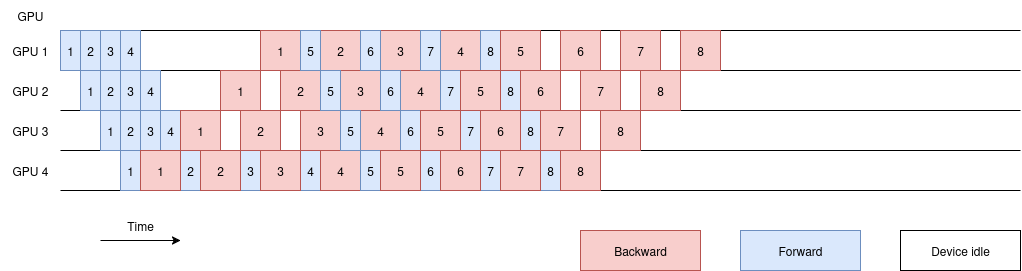

The diagram above was exported from draw.io. Its source (the exported page's mxGraphModel, read from the mxfile embedded in the PNG):
<mxGraphModel dx="2210" dy="795" grid="1" gridSize="10" guides="1" tooltips="1" connect="1" arrows="1" fold="1" page="1" pageScale="1" pageWidth="850" pageHeight="1100" math="0" shadow="0">
  <root>
    <mxCell id="0" />
    <mxCell id="1" parent="0" />
    <mxCell id="2" value="" style="endArrow=none;html=1;rounded=0;" edge="1" parent="1">
      <mxGeometry width="50" height="50" relative="1" as="geometry">
        <mxPoint x="40" y="1000" as="sourcePoint" />
        <mxPoint x="1000" y="1000" as="targetPoint" />
      </mxGeometry>
    </mxCell>
    <mxCell id="3" value="" style="endArrow=none;html=1;rounded=0;" edge="1" parent="1">
      <mxGeometry width="50" height="50" relative="1" as="geometry">
        <mxPoint x="40" y="1040" as="sourcePoint" />
        <mxPoint x="1000" y="1040" as="targetPoint" />
      </mxGeometry>
    </mxCell>
    <mxCell id="4" value="" style="endArrow=none;html=1;rounded=0;" edge="1" parent="1">
      <mxGeometry width="50" height="50" relative="1" as="geometry">
        <mxPoint x="40" y="1080" as="sourcePoint" />
        <mxPoint x="1000" y="1080" as="targetPoint" />
      </mxGeometry>
    </mxCell>
    <mxCell id="5" value="" style="endArrow=none;html=1;rounded=0;" edge="1" parent="1">
      <mxGeometry width="50" height="50" relative="1" as="geometry">
        <mxPoint x="40" y="1120" as="sourcePoint" />
        <mxPoint x="1000" y="1120" as="targetPoint" />
      </mxGeometry>
    </mxCell>
    <mxCell id="6" value="" style="endArrow=none;html=1;rounded=0;" edge="1" parent="1">
      <mxGeometry width="50" height="50" relative="1" as="geometry">
        <mxPoint x="40" y="1160" as="sourcePoint" />
        <mxPoint x="1000" y="1160" as="targetPoint" />
      </mxGeometry>
    </mxCell>
    <mxCell id="7" value="1" style="rounded=0;whiteSpace=wrap;html=1;fillColor=#dae8fc;strokeColor=#6c8ebf;" vertex="1" parent="1">
      <mxGeometry x="40" y="1000" width="20" height="40" as="geometry" />
    </mxCell>
    <mxCell id="8" value="2" style="rounded=0;whiteSpace=wrap;html=1;fillColor=#dae8fc;strokeColor=#6c8ebf;" vertex="1" parent="1">
      <mxGeometry x="60" y="1000" width="20" height="40" as="geometry" />
    </mxCell>
    <mxCell id="9" value="3" style="rounded=0;whiteSpace=wrap;html=1;fillColor=#dae8fc;strokeColor=#6c8ebf;" vertex="1" parent="1">
      <mxGeometry x="80" y="1000" width="20" height="40" as="geometry" />
    </mxCell>
    <mxCell id="10" value="4" style="rounded=0;whiteSpace=wrap;html=1;fillColor=#dae8fc;strokeColor=#6c8ebf;" vertex="1" parent="1">
      <mxGeometry x="100" y="1000" width="20" height="40" as="geometry" />
    </mxCell>
    <mxCell id="11" value="1" style="rounded=0;whiteSpace=wrap;html=1;fillColor=#dae8fc;strokeColor=#6c8ebf;" vertex="1" parent="1">
      <mxGeometry x="60" y="1040" width="20" height="40" as="geometry" />
    </mxCell>
    <mxCell id="12" value="2" style="rounded=0;whiteSpace=wrap;html=1;fillColor=#dae8fc;strokeColor=#6c8ebf;" vertex="1" parent="1">
      <mxGeometry x="80" y="1040" width="20" height="40" as="geometry" />
    </mxCell>
    <mxCell id="13" value="3" style="rounded=0;whiteSpace=wrap;html=1;fillColor=#dae8fc;strokeColor=#6c8ebf;" vertex="1" parent="1">
      <mxGeometry x="100" y="1040" width="20" height="40" as="geometry" />
    </mxCell>
    <mxCell id="14" value="4" style="rounded=0;whiteSpace=wrap;html=1;fillColor=#dae8fc;strokeColor=#6c8ebf;" vertex="1" parent="1">
      <mxGeometry x="120" y="1040" width="20" height="40" as="geometry" />
    </mxCell>
    <mxCell id="15" value="1" style="rounded=0;whiteSpace=wrap;html=1;fillColor=#dae8fc;strokeColor=#6c8ebf;" vertex="1" parent="1">
      <mxGeometry x="80" y="1080" width="20" height="40" as="geometry" />
    </mxCell>
    <mxCell id="16" value="2" style="rounded=0;whiteSpace=wrap;html=1;fillColor=#dae8fc;strokeColor=#6c8ebf;" vertex="1" parent="1">
      <mxGeometry x="100" y="1080" width="20" height="40" as="geometry" />
    </mxCell>
    <mxCell id="17" value="3" style="rounded=0;whiteSpace=wrap;html=1;fillColor=#dae8fc;strokeColor=#6c8ebf;" vertex="1" parent="1">
      <mxGeometry x="120" y="1080" width="20" height="40" as="geometry" />
    </mxCell>
    <mxCell id="18" value="4" style="rounded=0;whiteSpace=wrap;html=1;fillColor=#dae8fc;strokeColor=#6c8ebf;" vertex="1" parent="1">
      <mxGeometry x="140" y="1080" width="20" height="40" as="geometry" />
    </mxCell>
    <mxCell id="19" value="1" style="rounded=0;whiteSpace=wrap;html=1;fillColor=#dae8fc;strokeColor=#6c8ebf;" vertex="1" parent="1">
      <mxGeometry x="100" y="1120" width="20" height="40" as="geometry" />
    </mxCell>
    <mxCell id="20" value="2" style="rounded=0;whiteSpace=wrap;html=1;fillColor=#dae8fc;strokeColor=#6c8ebf;" vertex="1" parent="1">
      <mxGeometry x="160" y="1120" width="20" height="40" as="geometry" />
    </mxCell>
    <mxCell id="21" value="3" style="rounded=0;whiteSpace=wrap;html=1;fillColor=#dae8fc;strokeColor=#6c8ebf;" vertex="1" parent="1">
      <mxGeometry x="220" y="1120" width="20" height="40" as="geometry" />
    </mxCell>
    <mxCell id="22" value="4" style="rounded=0;whiteSpace=wrap;html=1;fillColor=#dae8fc;strokeColor=#6c8ebf;" vertex="1" parent="1">
      <mxGeometry x="280" y="1120" width="20" height="40" as="geometry" />
    </mxCell>
    <mxCell id="23" value="1" style="rounded=0;whiteSpace=wrap;html=1;fillColor=#f8cecc;strokeColor=#b85450;" vertex="1" parent="1">
      <mxGeometry x="120" y="1120" width="40" height="40" as="geometry" />
    </mxCell>
    <mxCell id="24" value="2" style="rounded=0;whiteSpace=wrap;html=1;fillColor=#f8cecc;strokeColor=#b85450;" vertex="1" parent="1">
      <mxGeometry x="180" y="1120" width="40" height="40" as="geometry" />
    </mxCell>
    <mxCell id="25" value="3" style="rounded=0;whiteSpace=wrap;html=1;fillColor=#f8cecc;strokeColor=#b85450;" vertex="1" parent="1">
      <mxGeometry x="240" y="1120" width="40" height="40" as="geometry" />
    </mxCell>
    <mxCell id="26" value="4" style="rounded=0;whiteSpace=wrap;html=1;fillColor=#f8cecc;strokeColor=#b85450;" vertex="1" parent="1">
      <mxGeometry x="300" y="1120" width="40" height="40" as="geometry" />
    </mxCell>
    <mxCell id="27" value="1" style="rounded=0;whiteSpace=wrap;html=1;fillColor=#f8cecc;strokeColor=#b85450;" vertex="1" parent="1">
      <mxGeometry x="160" y="1080" width="40" height="40" as="geometry" />
    </mxCell>
    <mxCell id="28" value="2" style="rounded=0;whiteSpace=wrap;html=1;fillColor=#f8cecc;strokeColor=#b85450;" vertex="1" parent="1">
      <mxGeometry x="220" y="1080" width="40" height="40" as="geometry" />
    </mxCell>
    <mxCell id="29" value="3" style="rounded=0;whiteSpace=wrap;html=1;fillColor=#f8cecc;strokeColor=#b85450;" vertex="1" parent="1">
      <mxGeometry x="280" y="1080" width="40" height="40" as="geometry" />
    </mxCell>
    <mxCell id="30" value="4" style="rounded=0;whiteSpace=wrap;html=1;fillColor=#f8cecc;strokeColor=#b85450;" vertex="1" parent="1">
      <mxGeometry x="340" y="1080" width="40" height="40" as="geometry" />
    </mxCell>
    <mxCell id="31" value="1" style="rounded=0;whiteSpace=wrap;html=1;fillColor=#f8cecc;strokeColor=#b85450;" vertex="1" parent="1">
      <mxGeometry x="200" y="1040" width="40" height="40" as="geometry" />
    </mxCell>
    <mxCell id="32" value="2" style="rounded=0;whiteSpace=wrap;html=1;fillColor=#f8cecc;strokeColor=#b85450;" vertex="1" parent="1">
      <mxGeometry x="260" y="1040" width="40" height="40" as="geometry" />
    </mxCell>
    <mxCell id="33" value="3" style="rounded=0;whiteSpace=wrap;html=1;fillColor=#f8cecc;strokeColor=#b85450;" vertex="1" parent="1">
      <mxGeometry x="320" y="1040" width="40" height="40" as="geometry" />
    </mxCell>
    <mxCell id="34" value="4" style="rounded=0;whiteSpace=wrap;html=1;fillColor=#f8cecc;strokeColor=#b85450;" vertex="1" parent="1">
      <mxGeometry x="380" y="1040" width="40" height="40" as="geometry" />
    </mxCell>
    <mxCell id="35" value="1" style="rounded=0;whiteSpace=wrap;html=1;fillColor=#f8cecc;strokeColor=#b85450;" vertex="1" parent="1">
      <mxGeometry x="240" y="1000" width="40" height="40" as="geometry" />
    </mxCell>
    <mxCell id="36" value="2" style="rounded=0;whiteSpace=wrap;html=1;fillColor=#f8cecc;strokeColor=#b85450;" vertex="1" parent="1">
      <mxGeometry x="300" y="1000" width="40" height="40" as="geometry" />
    </mxCell>
    <mxCell id="37" value="3" style="rounded=0;whiteSpace=wrap;html=1;fillColor=#f8cecc;strokeColor=#b85450;" vertex="1" parent="1">
      <mxGeometry x="360" y="1000" width="40" height="40" as="geometry" />
    </mxCell>
    <mxCell id="38" value="4" style="rounded=0;whiteSpace=wrap;html=1;fillColor=#f8cecc;strokeColor=#b85450;" vertex="1" parent="1">
      <mxGeometry x="420" y="1000" width="40" height="40" as="geometry" />
    </mxCell>
    <mxCell id="39" value="Backward" style="rounded=0;whiteSpace=wrap;html=1;fillColor=#f8cecc;strokeColor=#b85450;" vertex="1" parent="1">
      <mxGeometry x="560" y="1200" width="120" height="40" as="geometry" />
    </mxCell>
    <mxCell id="40" value="Forward" style="rounded=0;whiteSpace=wrap;html=1;fillColor=#dae8fc;strokeColor=#6c8ebf;" vertex="1" parent="1">
      <mxGeometry x="720" y="1200" width="120" height="40" as="geometry" />
    </mxCell>
    <mxCell id="41" value="Device idle" style="rounded=0;whiteSpace=wrap;html=1;" vertex="1" parent="1">
      <mxGeometry x="880" y="1200" width="120" height="40" as="geometry" />
    </mxCell>
    <mxCell id="42" value="GPU" style="text;html=1;align=center;verticalAlign=middle;whiteSpace=wrap;rounded=0;" vertex="1" parent="1">
      <mxGeometry x="-20" y="970" width="60" height="30" as="geometry" />
    </mxCell>
    <mxCell id="43" value="GPU 1" style="text;html=1;align=center;verticalAlign=middle;whiteSpace=wrap;rounded=0;" vertex="1" parent="1">
      <mxGeometry x="-20" y="1005" width="60" height="30" as="geometry" />
    </mxCell>
    <mxCell id="44" value="GPU 2" style="text;html=1;align=center;verticalAlign=middle;whiteSpace=wrap;rounded=0;" vertex="1" parent="1">
      <mxGeometry x="-20" y="1045" width="60" height="30" as="geometry" />
    </mxCell>
    <mxCell id="45" value="GPU 3" style="text;html=1;align=center;verticalAlign=middle;whiteSpace=wrap;rounded=0;" vertex="1" parent="1">
      <mxGeometry x="-20" y="1085" width="60" height="30" as="geometry" />
    </mxCell>
    <mxCell id="46" value="GPU 4" style="text;html=1;align=center;verticalAlign=middle;whiteSpace=wrap;rounded=0;" vertex="1" parent="1">
      <mxGeometry x="-20" y="1125" width="60" height="30" as="geometry" />
    </mxCell>
    <mxCell id="47" value="" style="endArrow=classic;html=1;rounded=0;" edge="1" parent="1">
      <mxGeometry width="50" height="50" relative="1" as="geometry">
        <mxPoint x="80" y="1210" as="sourcePoint" />
        <mxPoint x="160" y="1210" as="targetPoint" />
      </mxGeometry>
    </mxCell>
    <mxCell id="48" value="Time" style="text;html=1;align=center;verticalAlign=middle;whiteSpace=wrap;rounded=0;" vertex="1" parent="1">
      <mxGeometry x="90" y="1180" width="60" height="30" as="geometry" />
    </mxCell>
    <mxCell id="49" value="5" style="rounded=0;whiteSpace=wrap;html=1;fillColor=#dae8fc;strokeColor=#6c8ebf;" vertex="1" parent="1">
      <mxGeometry x="280" y="1000" width="20" height="40" as="geometry" />
    </mxCell>
    <mxCell id="50" value="6" style="rounded=0;whiteSpace=wrap;html=1;fillColor=#dae8fc;strokeColor=#6c8ebf;" vertex="1" parent="1">
      <mxGeometry x="340" y="1000" width="20" height="40" as="geometry" />
    </mxCell>
    <mxCell id="51" value="7" style="rounded=0;whiteSpace=wrap;html=1;fillColor=#dae8fc;strokeColor=#6c8ebf;" vertex="1" parent="1">
      <mxGeometry x="400" y="1000" width="20" height="40" as="geometry" />
    </mxCell>
    <mxCell id="52" value="8" style="rounded=0;whiteSpace=wrap;html=1;fillColor=#dae8fc;strokeColor=#6c8ebf;" vertex="1" parent="1">
      <mxGeometry x="460" y="1000" width="20" height="40" as="geometry" />
    </mxCell>
    <mxCell id="53" value="5" style="rounded=0;whiteSpace=wrap;html=1;fillColor=#dae8fc;strokeColor=#6c8ebf;" vertex="1" parent="1">
      <mxGeometry x="300" y="1040" width="20" height="40" as="geometry" />
    </mxCell>
    <mxCell id="54" value="6" style="rounded=0;whiteSpace=wrap;html=1;fillColor=#dae8fc;strokeColor=#6c8ebf;" vertex="1" parent="1">
      <mxGeometry x="360" y="1040" width="20" height="40" as="geometry" />
    </mxCell>
    <mxCell id="55" value="7" style="rounded=0;whiteSpace=wrap;html=1;fillColor=#dae8fc;strokeColor=#6c8ebf;" vertex="1" parent="1">
      <mxGeometry x="420" y="1040" width="20" height="40" as="geometry" />
    </mxCell>
    <mxCell id="56" value="8" style="rounded=0;whiteSpace=wrap;html=1;fillColor=#dae8fc;strokeColor=#6c8ebf;" vertex="1" parent="1">
      <mxGeometry x="480" y="1040" width="20" height="40" as="geometry" />
    </mxCell>
    <mxCell id="57" value="5" style="rounded=0;whiteSpace=wrap;html=1;fillColor=#dae8fc;strokeColor=#6c8ebf;" vertex="1" parent="1">
      <mxGeometry x="320" y="1080" width="20" height="40" as="geometry" />
    </mxCell>
    <mxCell id="58" value="6" style="rounded=0;whiteSpace=wrap;html=1;fillColor=#dae8fc;strokeColor=#6c8ebf;" vertex="1" parent="1">
      <mxGeometry x="380" y="1080" width="20" height="40" as="geometry" />
    </mxCell>
    <mxCell id="59" value="7" style="rounded=0;whiteSpace=wrap;html=1;fillColor=#dae8fc;strokeColor=#6c8ebf;" vertex="1" parent="1">
      <mxGeometry x="440" y="1080" width="20" height="40" as="geometry" />
    </mxCell>
    <mxCell id="60" value="8" style="rounded=0;whiteSpace=wrap;html=1;fillColor=#dae8fc;strokeColor=#6c8ebf;" vertex="1" parent="1">
      <mxGeometry x="500" y="1080" width="20" height="40" as="geometry" />
    </mxCell>
    <mxCell id="61" value="5" style="rounded=0;whiteSpace=wrap;html=1;fillColor=#dae8fc;strokeColor=#6c8ebf;" vertex="1" parent="1">
      <mxGeometry x="340" y="1120" width="20" height="40" as="geometry" />
    </mxCell>
    <mxCell id="62" value="6" style="rounded=0;whiteSpace=wrap;html=1;fillColor=#dae8fc;strokeColor=#6c8ebf;" vertex="1" parent="1">
      <mxGeometry x="400" y="1120" width="20" height="40" as="geometry" />
    </mxCell>
    <mxCell id="63" value="7" style="rounded=0;whiteSpace=wrap;html=1;fillColor=#dae8fc;strokeColor=#6c8ebf;" vertex="1" parent="1">
      <mxGeometry x="460" y="1120" width="20" height="40" as="geometry" />
    </mxCell>
    <mxCell id="64" value="8" style="rounded=0;whiteSpace=wrap;html=1;fillColor=#dae8fc;strokeColor=#6c8ebf;" vertex="1" parent="1">
      <mxGeometry x="520" y="1120" width="20" height="40" as="geometry" />
    </mxCell>
    <mxCell id="65" value="5" style="rounded=0;whiteSpace=wrap;html=1;fillColor=#f8cecc;strokeColor=#b85450;" vertex="1" parent="1">
      <mxGeometry x="360" y="1120" width="40" height="40" as="geometry" />
    </mxCell>
    <mxCell id="66" value="6" style="rounded=0;whiteSpace=wrap;html=1;fillColor=#f8cecc;strokeColor=#b85450;" vertex="1" parent="1">
      <mxGeometry x="420" y="1120" width="40" height="40" as="geometry" />
    </mxCell>
    <mxCell id="67" value="7" style="rounded=0;whiteSpace=wrap;html=1;fillColor=#f8cecc;strokeColor=#b85450;" vertex="1" parent="1">
      <mxGeometry x="480" y="1120" width="40" height="40" as="geometry" />
    </mxCell>
    <mxCell id="68" value="8" style="rounded=0;whiteSpace=wrap;html=1;fillColor=#f8cecc;strokeColor=#b85450;" vertex="1" parent="1">
      <mxGeometry x="540" y="1120" width="40" height="40" as="geometry" />
    </mxCell>
    <mxCell id="69" value="5" style="rounded=0;whiteSpace=wrap;html=1;fillColor=#f8cecc;strokeColor=#b85450;" vertex="1" parent="1">
      <mxGeometry x="400" y="1080" width="40" height="40" as="geometry" />
    </mxCell>
    <mxCell id="70" value="6" style="rounded=0;whiteSpace=wrap;html=1;fillColor=#f8cecc;strokeColor=#b85450;" vertex="1" parent="1">
      <mxGeometry x="460" y="1080" width="40" height="40" as="geometry" />
    </mxCell>
    <mxCell id="71" value="7" style="rounded=0;whiteSpace=wrap;html=1;fillColor=#f8cecc;strokeColor=#b85450;" vertex="1" parent="1">
      <mxGeometry x="520" y="1080" width="40" height="40" as="geometry" />
    </mxCell>
    <mxCell id="72" value="8" style="rounded=0;whiteSpace=wrap;html=1;fillColor=#f8cecc;strokeColor=#b85450;" vertex="1" parent="1">
      <mxGeometry x="580" y="1080" width="40" height="40" as="geometry" />
    </mxCell>
    <mxCell id="73" value="5" style="rounded=0;whiteSpace=wrap;html=1;fillColor=#f8cecc;strokeColor=#b85450;" vertex="1" parent="1">
      <mxGeometry x="440" y="1040" width="40" height="40" as="geometry" />
    </mxCell>
    <mxCell id="74" value="6" style="rounded=0;whiteSpace=wrap;html=1;fillColor=#f8cecc;strokeColor=#b85450;" vertex="1" parent="1">
      <mxGeometry x="500" y="1040" width="40" height="40" as="geometry" />
    </mxCell>
    <mxCell id="75" value="7" style="rounded=0;whiteSpace=wrap;html=1;fillColor=#f8cecc;strokeColor=#b85450;" vertex="1" parent="1">
      <mxGeometry x="560" y="1040" width="40" height="40" as="geometry" />
    </mxCell>
    <mxCell id="76" value="8" style="rounded=0;whiteSpace=wrap;html=1;fillColor=#f8cecc;strokeColor=#b85450;" vertex="1" parent="1">
      <mxGeometry x="620" y="1040" width="40" height="40" as="geometry" />
    </mxCell>
    <mxCell id="77" value="5" style="rounded=0;whiteSpace=wrap;html=1;fillColor=#f8cecc;strokeColor=#b85450;" vertex="1" parent="1">
      <mxGeometry x="480" y="1000" width="40" height="40" as="geometry" />
    </mxCell>
    <mxCell id="78" value="6" style="rounded=0;whiteSpace=wrap;html=1;fillColor=#f8cecc;strokeColor=#b85450;" vertex="1" parent="1">
      <mxGeometry x="540" y="1000" width="40" height="40" as="geometry" />
    </mxCell>
    <mxCell id="79" value="7" style="rounded=0;whiteSpace=wrap;html=1;fillColor=#f8cecc;strokeColor=#b85450;" vertex="1" parent="1">
      <mxGeometry x="600" y="1000" width="40" height="40" as="geometry" />
    </mxCell>
    <mxCell id="80" value="8" style="rounded=0;whiteSpace=wrap;html=1;fillColor=#f8cecc;strokeColor=#b85450;" vertex="1" parent="1">
      <mxGeometry x="660" y="1000" width="40" height="40" as="geometry" />
    </mxCell>
  </root>
</mxGraphModel>